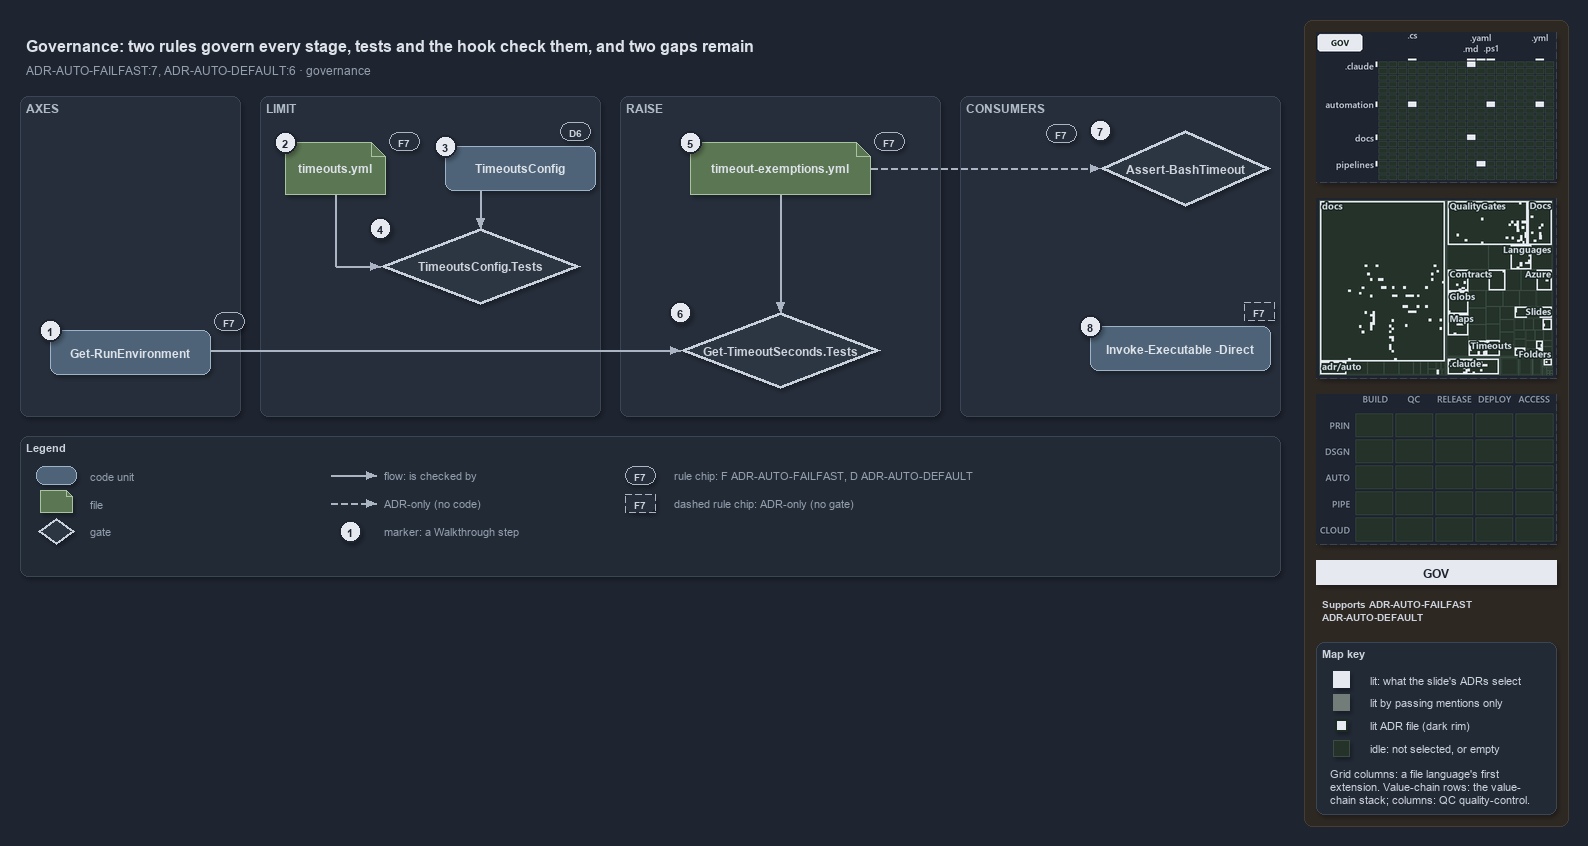

The diagram above was exported from draw.io. Its source (the exported page's mxGraphModel, read from the mxfile embedded in the PNG):
<mxGraphModel dx="1024" dy="768" grid="0" gridSize="10" guides="1" tooltips="1" connect="1" arrows="1" fold="1" page="1" pageScale="1" pageWidth="1572" pageHeight="640" background="#1E2430" math="0" shadow="1">
  <root>
    <mxCell id="0" />
    <mxCell id="1" parent="0" />
    <mxCell id="sidebar-bg" value="" style="rounded=1;arcSize=2;html=1;fillColor=#2E2823;strokeColor=#453C33;shadow=0;" vertex="1" parent="1">
      <mxGeometry x="1304" y="4" width="264" height="806" as="geometry" />
    </mxCell>
    <mxCell id="title" value="Governance: two rules govern every stage, tests and the hook check them, and two gaps remain" style="text;html=1;align=left;verticalAlign=middle;fontSize=16;fontStyle=1;fontColor=#DDE2E9;" vertex="1" parent="1">
      <mxGeometry x="20" y="14" width="1260" height="30" as="geometry" />
    </mxCell>
    <mxCell id="subtitle" value="ADR-AUTO-FAILFAST:7, ADR-AUTO-DEFAULT:6 &amp;#183; governance" style="text;html=1;align=left;verticalAlign=middle;fontSize=12;fontColor=#949FAE;" vertex="1" parent="1">
      <mxGeometry x="20" y="44" width="1240" height="20" as="geometry" />
    </mxCell>
    <mxCell id="band-axes" value="AXES" style="rounded=1;html=1;arcSize=3;fillColor=#262E3B;strokeColor=#3A4555;verticalAlign=top;align=left;spacingLeft=8;fontStyle=1;fontSize=12;fontColor=#B0BAC7;" vertex="1" parent="1">
      <mxGeometry x="20" y="80" width="220" height="320" as="geometry" />
    </mxCell>
    <mxCell id="band-limit" value="LIMIT" style="rounded=1;html=1;arcSize=3;fillColor=#262E3B;strokeColor=#3A4555;verticalAlign=top;align=left;spacingLeft=8;fontStyle=1;fontSize=12;fontColor=#B0BAC7;" vertex="1" parent="1">
      <mxGeometry x="260" y="80" width="340" height="320" as="geometry" />
    </mxCell>
    <mxCell id="band-raise" value="RAISE" style="rounded=1;html=1;arcSize=3;fillColor=#262E3B;strokeColor=#3A4555;verticalAlign=top;align=left;spacingLeft=8;fontStyle=1;fontSize=12;fontColor=#B0BAC7;" vertex="1" parent="1">
      <mxGeometry x="620" y="80" width="320" height="320" as="geometry" />
    </mxCell>
    <mxCell id="band-consumers" value="CONSUMERS" style="rounded=1;html=1;arcSize=3;fillColor=#262E3B;strokeColor=#3A4555;verticalAlign=top;align=left;spacingLeft=8;fontStyle=1;fontSize=12;fontColor=#B0BAC7;" vertex="1" parent="1">
      <mxGeometry x="960" y="80" width="320" height="320" as="geometry" />
    </mxCell>
    <mxCell id="g-env" value="&lt;b&gt;Get-RunEnvironment&lt;/b&gt;" style="rounded=1;whiteSpace=wrap;html=1;arcSize=20;fillColor=#4E6378;strokeColor=#9FB3C8;fontColor=#DDE2E9;fontSize=12;" vertex="1" parent="1">
      <mxGeometry x="50" y="314" width="160" height="44" as="geometry" />
    </mxCell>
    <mxCell id="mark-1" value="1" style="ellipse;html=1;fillColor=#E6EAF0;strokeColor=#1E2430;strokeWidth=2;fontColor=#1E2430;fontStyle=1;fontSize=11;" vertex="1" parent="1">
      <mxGeometry x="39" y="303" width="22" height="22" as="geometry" />
    </mxCell>
    <mxCell id="chip-env" value="F7" style="rounded=1;arcSize=50;whiteSpace=wrap;html=1;fillColor=#262E3B;strokeColor=#AAB4C3;fontColor=#CDD3DC;fontStyle=1;fontSize=10.5;" vertex="1" parent="1">
      <mxGeometry x="214" y="296" width="30" height="18" as="geometry" />
    </mxCell>
    <mxCell id="g-yml" value="&lt;b&gt;timeouts.yml&lt;/b&gt;" style="shape=note;size=14;whiteSpace=wrap;html=1;fillColor=#5B7653;strokeColor=#A9C29F;fontColor=#DDE2E9;fontSize=12;" vertex="1" parent="1">
      <mxGeometry x="285" y="126" width="100" height="52" as="geometry" />
    </mxCell>
    <mxCell id="mark-2" value="2" style="ellipse;html=1;fillColor=#E6EAF0;strokeColor=#1E2430;strokeWidth=2;fontColor=#1E2430;fontStyle=1;fontSize=11;" vertex="1" parent="1">
      <mxGeometry x="274" y="115" width="22" height="22" as="geometry" />
    </mxCell>
    <mxCell id="chip-yml" value="F7" style="rounded=1;arcSize=50;whiteSpace=wrap;html=1;fillColor=#262E3B;strokeColor=#AAB4C3;fontColor=#CDD3DC;fontStyle=1;fontSize=10.5;" vertex="1" parent="1">
      <mxGeometry x="389" y="116" width="30" height="18" as="geometry" />
    </mxCell>
    <mxCell id="g-config" value="&lt;b&gt;TimeoutsConfig&lt;/b&gt;" style="rounded=1;whiteSpace=wrap;html=1;arcSize=20;fillColor=#4E6378;strokeColor=#9FB3C8;fontColor=#DDE2E9;fontSize=12;" vertex="1" parent="1">
      <mxGeometry x="445" y="130" width="150" height="44" as="geometry" />
    </mxCell>
    <mxCell id="mark-3" value="3" style="ellipse;html=1;fillColor=#E6EAF0;strokeColor=#1E2430;strokeWidth=2;fontColor=#1E2430;fontStyle=1;fontSize=11;" vertex="1" parent="1">
      <mxGeometry x="434" y="119" width="22" height="22" as="geometry" />
    </mxCell>
    <mxCell id="chip-config" value="D6" style="rounded=1;arcSize=50;whiteSpace=wrap;html=1;fillColor=#262E3B;strokeColor=#AAB4C3;fontColor=#CDD3DC;fontStyle=1;fontSize=10.5;" vertex="1" parent="1">
      <mxGeometry x="560" y="106" width="30" height="18" as="geometry" />
    </mxCell>
    <mxCell id="g-cfgtest" value="&lt;b&gt;TimeoutsConfig.Tests&lt;/b&gt;" style="rhombus;whiteSpace=wrap;html=1;fillColor=#2C3542;strokeColor=#C7D0DB;strokeWidth=3;fontColor=#CDD3DC;fontSize=12;" vertex="1" parent="1">
      <mxGeometry x="380" y="212" width="200" height="76" as="geometry" />
    </mxCell>
    <mxCell id="mark-4" value="4" style="ellipse;html=1;fillColor=#E6EAF0;strokeColor=#1E2430;strokeWidth=2;fontColor=#1E2430;fontStyle=1;fontSize=11;" vertex="1" parent="1">
      <mxGeometry x="369" y="201" width="22" height="22" as="geometry" />
    </mxCell>
    <mxCell id="g-exyml" value="&lt;b&gt;timeout-exemptions.yml&lt;/b&gt;" style="shape=note;size=14;whiteSpace=wrap;html=1;fillColor=#5B7653;strokeColor=#A9C29F;fontColor=#DDE2E9;fontSize=12;" vertex="1" parent="1">
      <mxGeometry x="690" y="126" width="180" height="52" as="geometry" />
    </mxCell>
    <mxCell id="mark-5" value="5" style="ellipse;html=1;fillColor=#E6EAF0;strokeColor=#1E2430;strokeWidth=2;fontColor=#1E2430;fontStyle=1;fontSize=11;" vertex="1" parent="1">
      <mxGeometry x="679" y="115" width="22" height="22" as="geometry" />
    </mxCell>
    <mxCell id="chip-exyml" value="F7" style="rounded=1;arcSize=50;whiteSpace=wrap;html=1;fillColor=#262E3B;strokeColor=#AAB4C3;fontColor=#CDD3DC;fontStyle=1;fontSize=10.5;" vertex="1" parent="1">
      <mxGeometry x="874" y="116" width="30" height="18" as="geometry" />
    </mxCell>
    <mxCell id="g-gtstest" value="&lt;b&gt;Get-TimeoutSeconds.Tests&lt;/b&gt;" style="rhombus;whiteSpace=wrap;html=1;fillColor=#2C3542;strokeColor=#C7D0DB;strokeWidth=3;fontColor=#CDD3DC;fontSize=12;" vertex="1" parent="1">
      <mxGeometry x="680" y="296" width="200" height="76" as="geometry" />
    </mxCell>
    <mxCell id="mark-6" value="6" style="ellipse;html=1;fillColor=#E6EAF0;strokeColor=#1E2430;strokeWidth=2;fontColor=#1E2430;fontStyle=1;fontSize=11;" vertex="1" parent="1">
      <mxGeometry x="669" y="285" width="22" height="22" as="geometry" />
    </mxCell>
    <mxCell id="g-hook" value="&lt;b&gt;Assert-BashTimeout&lt;/b&gt;" style="rhombus;whiteSpace=wrap;html=1;fillColor=#2C3542;strokeColor=#C7D0DB;strokeWidth=3;fontColor=#CDD3DC;fontSize=12;" vertex="1" parent="1">
      <mxGeometry x="1100" y="114" width="170" height="76" as="geometry" />
    </mxCell>
    <mxCell id="mark-7" value="7" style="ellipse;html=1;fillColor=#E6EAF0;strokeColor=#1E2430;strokeWidth=2;fontColor=#1E2430;fontStyle=1;fontSize=11;" vertex="1" parent="1">
      <mxGeometry x="1089" y="103" width="22" height="22" as="geometry" />
    </mxCell>
    <mxCell id="chip-hook" value="F7" style="rounded=1;arcSize=50;whiteSpace=wrap;html=1;fillColor=#262E3B;strokeColor=#AAB4C3;fontColor=#CDD3DC;fontStyle=1;fontSize=10.5;" vertex="1" parent="1">
      <mxGeometry x="1046" y="108" width="30" height="18" as="geometry" />
    </mxCell>
    <mxCell id="g-direct" value="&lt;b&gt;Invoke-Executable -Direct&lt;/b&gt;" style="rounded=1;whiteSpace=wrap;html=1;arcSize=20;fillColor=#4E6378;strokeColor=#9FB3C8;fontColor=#DDE2E9;fontSize=12;" vertex="1" parent="1">
      <mxGeometry x="1090" y="310" width="180" height="44" as="geometry" />
    </mxCell>
    <mxCell id="mark-8" value="8" style="ellipse;html=1;fillColor=#E6EAF0;strokeColor=#1E2430;strokeWidth=2;fontColor=#1E2430;fontStyle=1;fontSize=11;" vertex="1" parent="1">
      <mxGeometry x="1079" y="299" width="22" height="22" as="geometry" />
    </mxCell>
    <mxCell id="chip-direct" value="F7" style="rounded=1;arcSize=50;whiteSpace=wrap;html=1;fillColor=#262E3B;strokeColor=#AAB4C3;fontColor=#CDD3DC;fontStyle=1;fontSize=10.5;dashed=1;" vertex="1" parent="1">
      <mxGeometry x="1244" y="286" width="30" height="18" as="geometry" />
    </mxCell>
    <mxCell id="p-e-config-cfgtest-a" value="" style="text;html=1;strokeColor=none;fillColor=none;" vertex="1" parent="1">
      <mxGeometry x="480" y="174" width="1" height="1" as="geometry" />
    </mxCell>
    <mxCell id="p-e-config-cfgtest-b" value="" style="text;html=1;strokeColor=none;fillColor=none;" vertex="1" parent="1">
      <mxGeometry x="480" y="212" width="1" height="1" as="geometry" />
    </mxCell>
    <mxCell id="e-config-cfgtest" value="" style="edgeStyle=orthogonalEdgeStyle;rounded=1;html=1;fontSize=10;fontColor=#CDD3DC;endArrow=block;strokeColor=#AAB4C3;labelBackgroundColor=#1E2430;shadow=0;" edge="1" parent="1" source="p-e-config-cfgtest-a" target="p-e-config-cfgtest-b">
      <mxGeometry relative="1" as="geometry" />
    </mxCell>
    <mxCell id="p-e-yml-cfgtest-1-a" value="" style="text;html=1;strokeColor=none;fillColor=none;" vertex="1" parent="1">
      <mxGeometry x="335" y="178" width="1" height="1" as="geometry" />
    </mxCell>
    <mxCell id="p-e-yml-cfgtest-1-b" value="" style="text;html=1;strokeColor=none;fillColor=none;" vertex="1" parent="1">
      <mxGeometry x="335" y="250" width="1" height="1" as="geometry" />
    </mxCell>
    <mxCell id="e-yml-cfgtest-1" value="" style="edgeStyle=orthogonalEdgeStyle;rounded=1;html=1;fontSize=10;fontColor=#CDD3DC;endArrow=none;strokeColor=#AAB4C3;labelBackgroundColor=#1E2430;shadow=0;" edge="1" parent="1" source="p-e-yml-cfgtest-1-a" target="p-e-yml-cfgtest-1-b">
      <mxGeometry relative="1" as="geometry" />
    </mxCell>
    <mxCell id="p-e-yml-cfgtest-2-a" value="" style="text;html=1;strokeColor=none;fillColor=none;" vertex="1" parent="1">
      <mxGeometry x="335" y="250" width="1" height="1" as="geometry" />
    </mxCell>
    <mxCell id="p-e-yml-cfgtest-2-b" value="" style="text;html=1;strokeColor=none;fillColor=none;" vertex="1" parent="1">
      <mxGeometry x="380" y="250" width="1" height="1" as="geometry" />
    </mxCell>
    <mxCell id="e-yml-cfgtest-2" value="" style="edgeStyle=orthogonalEdgeStyle;rounded=1;html=1;fontSize=10;fontColor=#CDD3DC;endArrow=block;strokeColor=#AAB4C3;labelBackgroundColor=#1E2430;shadow=0;" edge="1" parent="1" source="p-e-yml-cfgtest-2-a" target="p-e-yml-cfgtest-2-b">
      <mxGeometry relative="1" as="geometry" />
    </mxCell>
    <mxCell id="p-e-exyml-gtstest-a" value="" style="text;html=1;strokeColor=none;fillColor=none;" vertex="1" parent="1">
      <mxGeometry x="780" y="178" width="1" height="1" as="geometry" />
    </mxCell>
    <mxCell id="p-e-exyml-gtstest-b" value="" style="text;html=1;strokeColor=none;fillColor=none;" vertex="1" parent="1">
      <mxGeometry x="780" y="296" width="1" height="1" as="geometry" />
    </mxCell>
    <mxCell id="e-exyml-gtstest" value="" style="edgeStyle=orthogonalEdgeStyle;rounded=1;html=1;fontSize=10;fontColor=#CDD3DC;endArrow=block;strokeColor=#AAB4C3;labelBackgroundColor=#1E2430;shadow=0;" edge="1" parent="1" source="p-e-exyml-gtstest-a" target="p-e-exyml-gtstest-b">
      <mxGeometry relative="1" as="geometry" />
    </mxCell>
    <mxCell id="p-e-env-gtstest-a" value="" style="text;html=1;strokeColor=none;fillColor=none;" vertex="1" parent="1">
      <mxGeometry x="210" y="334" width="1" height="1" as="geometry" />
    </mxCell>
    <mxCell id="p-e-env-gtstest-b" value="" style="text;html=1;strokeColor=none;fillColor=none;" vertex="1" parent="1">
      <mxGeometry x="680" y="334" width="1" height="1" as="geometry" />
    </mxCell>
    <mxCell id="e-env-gtstest" value="" style="edgeStyle=orthogonalEdgeStyle;rounded=1;html=1;fontSize=10;fontColor=#CDD3DC;endArrow=block;strokeColor=#AAB4C3;labelBackgroundColor=#1E2430;shadow=0;" edge="1" parent="1" source="p-e-env-gtstest-a" target="p-e-env-gtstest-b">
      <mxGeometry relative="1" as="geometry" />
    </mxCell>
    <mxCell id="p-e-exyml-hook-a" value="" style="text;html=1;strokeColor=none;fillColor=none;" vertex="1" parent="1">
      <mxGeometry x="870" y="152" width="1" height="1" as="geometry" />
    </mxCell>
    <mxCell id="p-e-exyml-hook-b" value="" style="text;html=1;strokeColor=none;fillColor=none;" vertex="1" parent="1">
      <mxGeometry x="1100" y="152" width="1" height="1" as="geometry" />
    </mxCell>
    <mxCell id="e-exyml-hook" value="" style="edgeStyle=orthogonalEdgeStyle;rounded=1;html=1;fontSize=10;fontColor=#CDD3DC;endArrow=block;strokeColor=#AAB4C3;labelBackgroundColor=#1E2430;shadow=0;dashed=1;" edge="1" parent="1" source="p-e-exyml-hook-a" target="p-e-exyml-hook-b">
      <mxGeometry relative="1" as="geometry" />
    </mxCell>
    <mxCell id="legend" value="&lt;b&gt;Legend&lt;/b&gt;" style="rounded=1;whiteSpace=wrap;html=1;arcSize=6;fillColor=#222A36;strokeColor=#3A4555;align=left;verticalAlign=top;spacing=8;fontSize=11;fontColor=#CDD3DC;" vertex="1" parent="1">
      <mxGeometry x="20" y="420" width="1260" height="140" as="geometry" />
    </mxCell>
    <mxCell id="lg-0" value="" style="rounded=1;html=1;arcSize=20;fillColor=#4E6378;strokeColor=#9FB3C8;" vertex="1" parent="1">
      <mxGeometry x="36" y="450" width="40" height="18" as="geometry" />
    </mxCell>
    <mxCell id="lg-0-t" value="code unit" style="text;html=1;align=left;verticalAlign=middle;fontSize=11;fontColor=#949FAE;" vertex="1" parent="1">
      <mxGeometry x="84" y="449" width="230" height="20" as="geometry" />
    </mxCell>
    <mxCell id="lg-1" value="" style="shape=note;size=6;html=1;fillColor=#5B7653;strokeColor=#A9C29F;" vertex="1" parent="1">
      <mxGeometry x="40" y="474" width="32" height="22" as="geometry" />
    </mxCell>
    <mxCell id="lg-1-t" value="file" style="text;html=1;align=left;verticalAlign=middle;fontSize=11;fontColor=#949FAE;" vertex="1" parent="1">
      <mxGeometry x="84" y="477" width="230" height="20" as="geometry" />
    </mxCell>
    <mxCell id="lg-2" value="" style="rhombus;html=1;fillColor=#2C3542;strokeColor=#C7D0DB;strokeWidth=2;fontColor=#CDD3DC;" vertex="1" parent="1">
      <mxGeometry x="38" y="502" width="36" height="26" as="geometry" />
    </mxCell>
    <mxCell id="lg-2-t" value="gate" style="text;html=1;align=left;verticalAlign=middle;fontSize=11;fontColor=#949FAE;" vertex="1" parent="1">
      <mxGeometry x="84" y="505" width="230" height="20" as="geometry" />
    </mxCell>
    <mxCell id="lg-3-a" value="" style="text;html=1;strokeColor=none;fillColor=none;" vertex="1" parent="1">
      <mxGeometry x="330" y="459" width="1" height="1" as="geometry" />
    </mxCell>
    <mxCell id="lg-3-b" value="" style="text;html=1;strokeColor=none;fillColor=none;" vertex="1" parent="1">
      <mxGeometry x="376" y="459" width="1" height="1" as="geometry" />
    </mxCell>
    <mxCell id="lg-3" value="" style="edgeStyle=orthogonalEdgeStyle;rounded=1;html=1;fontSize=10;fontColor=#CDD3DC;endArrow=block;strokeColor=#AAB4C3;labelBackgroundColor=#1E2430;shadow=0;" edge="1" parent="1" source="lg-3-a" target="lg-3-b">
      <mxGeometry relative="1" as="geometry" />
    </mxCell>
    <mxCell id="lg-3-t" value="flow: is checked by" style="text;html=1;align=left;verticalAlign=middle;fontSize=11;fontColor=#949FAE;" vertex="1" parent="1">
      <mxGeometry x="378" y="449" width="230" height="20" as="geometry" />
    </mxCell>
    <mxCell id="lg-4-a" value="" style="text;html=1;strokeColor=none;fillColor=none;" vertex="1" parent="1">
      <mxGeometry x="330" y="487" width="1" height="1" as="geometry" />
    </mxCell>
    <mxCell id="lg-4-b" value="" style="text;html=1;strokeColor=none;fillColor=none;" vertex="1" parent="1">
      <mxGeometry x="376" y="487" width="1" height="1" as="geometry" />
    </mxCell>
    <mxCell id="lg-4" value="" style="edgeStyle=orthogonalEdgeStyle;rounded=1;html=1;fontSize=10;fontColor=#CDD3DC;endArrow=block;strokeColor=#AAB4C3;labelBackgroundColor=#1E2430;shadow=0;dashed=1;" edge="1" parent="1" source="lg-4-a" target="lg-4-b">
      <mxGeometry relative="1" as="geometry" />
    </mxCell>
    <mxCell id="lg-4-t" value="ADR-only (no code)" style="text;html=1;align=left;verticalAlign=middle;fontSize=11;fontColor=#949FAE;" vertex="1" parent="1">
      <mxGeometry x="378" y="477" width="230" height="20" as="geometry" />
    </mxCell>
    <mxCell id="lg-5" value="1" style="ellipse;html=1;fillColor=#E6EAF0;strokeColor=#1E2430;strokeWidth=2;fontColor=#1E2430;fontStyle=1;fontSize=11;" vertex="1" parent="1">
      <mxGeometry x="339" y="504" width="22" height="22" as="geometry" />
    </mxCell>
    <mxCell id="lg-5-t" value="marker: a Walkthrough step" style="text;html=1;align=left;verticalAlign=middle;fontSize=11;fontColor=#949FAE;" vertex="1" parent="1">
      <mxGeometry x="378" y="505" width="230" height="20" as="geometry" />
    </mxCell>
    <mxCell id="lg-6" value="F7" style="rounded=1;arcSize=50;whiteSpace=wrap;html=1;fillColor=#262E3B;strokeColor=#AAB4C3;fontColor=#CDD3DC;fontStyle=1;fontSize=10.5;" vertex="1" parent="1">
      <mxGeometry x="625" y="450" width="30" height="18" as="geometry" />
    </mxCell>
    <mxCell id="lg-6-t" value="rule chip: F ADR-AUTO-FAILFAST, D ADR-AUTO-DEFAULT" style="text;html=1;align=left;verticalAlign=middle;fontSize=11;fontColor=#949FAE;" vertex="1" parent="1">
      <mxGeometry x="668" y="449" width="230" height="20" as="geometry" />
    </mxCell>
    <mxCell id="lg-7" value="F7" style="rounded=1;arcSize=50;whiteSpace=wrap;html=1;fillColor=#262E3B;strokeColor=#AAB4C3;fontColor=#CDD3DC;fontStyle=1;fontSize=10.5;dashed=1;" vertex="1" parent="1">
      <mxGeometry x="625" y="478" width="30" height="18" as="geometry" />
    </mxCell>
    <mxCell id="lg-7-t" value="dashed rule chip: ADR-only (no gate)" style="text;html=1;align=left;verticalAlign=middle;fontSize=11;fontColor=#949FAE;" vertex="1" parent="1">
      <mxGeometry x="668" y="477" width="230" height="20" as="geometry" />
    </mxCell>
    <mxCell id="minimap-grid" value="" style="shape=image;imageAspect=0;rounded=1;arcSize=4;whiteSpace=wrap;html=1;fillColor=#262E3B;strokeColor=#3A4555;dashed=1;fontColor=#949FAE;fontSize=11;image=data:image/png,(base64 omitted: 12364 chars);" vertex="1" parent="1">
      <mxGeometry x="1316" y="16" width="240" height="150" as="geometry" />
    </mxCell>
    <mxCell id="minimap-tree" value="" style="shape=image;imageAspect=0;rounded=1;arcSize=4;whiteSpace=wrap;html=1;fillColor=#262E3B;strokeColor=#3A4555;dashed=1;fontColor=#949FAE;fontSize=11;image=data:image/png,(base64 omitted: 31380 chars);" vertex="1" parent="1">
      <mxGeometry x="1316" y="182" width="240" height="180" as="geometry" />
    </mxCell>
    <mxCell id="minimap-chain" value="" style="shape=image;imageAspect=0;rounded=1;arcSize=4;whiteSpace=wrap;html=1;fillColor=#262E3B;strokeColor=#3A4555;dashed=1;fontColor=#949FAE;fontSize=11;image=data:image/png,(base64 omitted: 11912 chars);" vertex="1" parent="1">
      <mxGeometry x="1316" y="378" width="240" height="150" as="geometry" />
    </mxCell>
    <mxCell id="lens-badge" value="GOV" style="rounded=0;whiteSpace=wrap;html=1;align=center;verticalAlign=middle;fontSize=12;fontStyle=1;fontColor=#1E2430;fillColor=#E6EAF0;strokeColor=none;" vertex="1" parent="1">
      <mxGeometry x="1316" y="544" width="240" height="24" as="geometry" />
    </mxCell>
    <mxCell id="supports" value="&lt;b&gt;Supports&lt;/b&gt; ADR-AUTO-FAILFAST&lt;br&gt;ADR-AUTO-DEFAULT" style="text;html=1;whiteSpace=wrap;align=left;verticalAlign=top;fontSize=10.5;fontColor=#CDD3DC;" vertex="1" parent="1">
      <mxGeometry x="1316" y="576" width="240" height="38" as="geometry" />
    </mxCell>
    <mxCell id="mapkey" value="&lt;b&gt;Map key&lt;/b&gt;" style="rounded=1;arcSize=6;whiteSpace=wrap;html=1;align=left;verticalAlign=top;fontSize=11;fontColor=#CDD3DC;fillColor=#222A36;strokeColor=#3A4555;spacingLeft=8;spacingTop=2;" vertex="1" parent="1">
      <mxGeometry x="1316" y="626" width="240" height="172" as="geometry" />
    </mxCell>
    <mxCell id="mapkey-lit" value="" style="rounded=0;html=1;fillColor=#E6EAF0;strokeColor=#E6EAF0;" vertex="1" parent="1">
      <mxGeometry x="1333.0" y="655.0" width="16" height="16" as="geometry" />
    </mxCell>
    <mxCell id="mapkey-lit-text" value="lit: what the slide's ADRs select" style="text;html=1;align=left;verticalAlign=middle;fontSize=11;fontColor=#CDD3DC;" vertex="1" parent="1">
      <mxGeometry x="1364" y="653" width="184" height="20" as="geometry" />
    </mxCell>
    <mxCell id="mapkey-touched" value="" style="rounded=0;html=1;fillColor=#727C79;strokeColor=#727C79;" vertex="1" parent="1">
      <mxGeometry x="1333.0" y="678.0" width="16" height="16" as="geometry" />
    </mxCell>
    <mxCell id="mapkey-touched-text" value="lit by passing mentions only" style="text;html=1;align=left;verticalAlign=middle;fontSize=11;fontColor=#CDD3DC;" vertex="1" parent="1">
      <mxGeometry x="1364" y="676" width="184" height="20" as="geometry" />
    </mxCell>
    <mxCell id="mapkey-adr" value="" style="rounded=0;html=1;fillColor=#E6EAF0;strokeColor=#1C2A24;strokeWidth=2;" vertex="1" parent="1">
      <mxGeometry x="1335.0" y="703.0" width="12" height="12" as="geometry" />
    </mxCell>
    <mxCell id="mapkey-adr-text" value="lit ADR file (dark rim)" style="text;html=1;align=left;verticalAlign=middle;fontSize=11;fontColor=#CDD3DC;" vertex="1" parent="1">
      <mxGeometry x="1364" y="699" width="184" height="20" as="geometry" />
    </mxCell>
    <mxCell id="mapkey-idle" value="" style="rounded=0;html=1;fillColor=#243229;strokeColor=#3B4D43;" vertex="1" parent="1">
      <mxGeometry x="1333.0" y="724.0" width="16" height="16" as="geometry" />
    </mxCell>
    <mxCell id="mapkey-idle-text" value="idle: not selected, or empty" style="text;html=1;align=left;verticalAlign=middle;fontSize=11;fontColor=#CDD3DC;" vertex="1" parent="1">
      <mxGeometry x="1364" y="722" width="184" height="20" as="geometry" />
    </mxCell>
    <mxCell id="mapkey-codes" value="Grid columns: a file language's first&lt;br&gt;extension. Value-chain rows: the value-&lt;br&gt;chain stack; columns: QC quality-control." style="text;html=1;align=left;verticalAlign=top;whiteSpace=wrap;fontSize=11;fontColor=#CDD3DC;" vertex="1" parent="1">
      <mxGeometry x="1324" y="746" width="224" height="46" as="geometry" />
    </mxCell>
  </root>
</mxGraphModel>